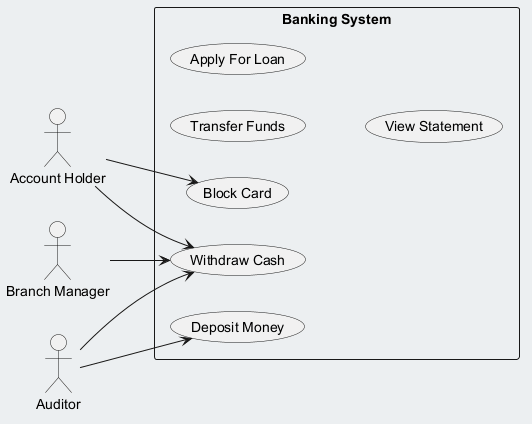

The diagram above was rendered by PlantUML. Its source (embedded in the PNG):
@startuml
skinparam backgroundColor #ECEFF1
skinparam classBackgroundColor #FFFFFF
skinparam classBorderColor #455A64
left to right direction
actor "Account Holder" as AH
actor "Auditor" as A
actor "Branch Manager" as BM
rectangle "Banking System" {
  usecase "Deposit Money" as UC_DepositMoney
  usecase "Withdraw Cash" as UC_WithdrawCash
  usecase "Transfer Funds" as UC_TransferFunds
  usecase "Block Card" as UC_BlockCard
  usecase "Apply For Loan" as UC_ApplyForLoan
  usecase "View Statement" as UC_ViewStatement
}
AH --> UC_WithdrawCash
AH --> UC_BlockCard
A --> UC_DepositMoney
A --> UC_WithdrawCash
BM --> UC_WithdrawCash
@enduml